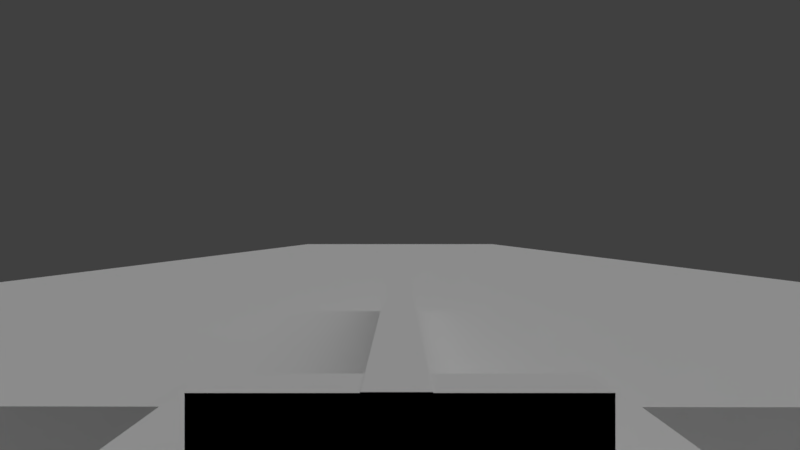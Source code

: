 # Source: robot.blend  (saved by Blender 2.79.0; exported with 4.5.12 LTS)
import bpy
from mathutils import Matrix  # noqa: F401  (used for matrix-valued properties, if any)

bpy.ops.wm.read_factory_settings(use_empty=True)
scene = bpy.context.scene
scene.name = 'Scene'

# ---- collections
col_collection_1 = bpy.data.collections.new('Collection 1'); scene.collection.children.link(col_collection_1)

# ---- materials (node trees are filled in below, after node groups)
mat_physshapes = bpy.data.materials.new('PhysShapes')
mat_physshapes.alpha_threshold = 0.0
mat_physshapes.use_transparent_shadow = False
mat_physshapes.roughness = 0.5
mat_physshapes.line_color = (0.0, 0.0, 0.0, 1.0)

# ---- material node trees

# ---- world
world_world = bpy.data.worlds.new('World'); scene.world = world_world
world_world.color = (0.05088, 0.05088, 0.05088)
world_world.use_sun_shadow = False
world_world.sun_shadow_jitter_overblur = 0.0
world_world.cycles.sampling_method = 'MANUAL'

# ---- cameras
cam_camera = bpy.data.cameras.new('Camera')
cam_camera.clip_end = 200.0
cam_camera.lens = 3.547
cam_camera.sensor_width = 32.0
cam_camera.sensor_height = 18.0
cam_camera.display_size = 20.0
cam_camera.lens_unit = 'FOV'
cam_camera.dof.focus_distance = 0.0
cam_camera.dof.aperture_fstop = 128.0
cam_camera.dof.aperture_blades = 6

# ---- lights
light_spot_001 = bpy.data.lights.new('Spot.001', 'SUN')
light_spot_001.transmission_factor = 0.0
light_spot_001.angle = 1.571
light_spot_001.energy = 0.5
light_spot_001.shadow_buffer_clip_start = 0.5
light_spot_001.shadow_soft_size = 1.0
light_spot_001.shadow_cascade_max_distance = 1000.0
light_spot = bpy.data.lights.new('Spot', 'SUN')
light_spot.transmission_factor = 0.0
light_spot.angle = 1.571
light_spot.energy = 0.5
light_spot.shadow_buffer_clip_start = 0.5
light_spot.shadow_soft_size = 1.0
light_spot.shadow_cascade_max_distance = 1000.0

# ---- meshes
me_plane = bpy.data.meshes.new('Plane')
me_plane.from_pydata([(-10.0, -10.0, 0.0), (10.0, -10.0, 0.0), (-10.0, 10.0, 0.0), (10.0, 10.0, 0.0)], [], [(0, 1, 3, 2)])
me_plane.use_remesh_preserve_volume = False
me_plane.use_remesh_preserve_attributes = False
me_plane.use_mirror_vertex_groups = False
me_plane.update()
me_cube = bpy.data.meshes.new('Cube')
me_cube.from_pydata([(0.6, 0.75, -0.25), (0.6, -0.75, -0.25), (-0.6, -0.75, -0.25), (-0.6, 0.75, -0.25), (0.6, 0.75, 0.25), (0.6, -0.75, 0.25), (-0.6, -0.75, 0.25), (-0.6, 0.75, 0.25)], [], [(0, 1, 2, 3), (4, 7, 6, 5), (0, 4, 5, 1), (1, 5, 6, 2), (2, 6, 7, 3), (4, 0, 3, 7)])
me_cube.materials.append(mat_physshapes)
me_cube.use_remesh_preserve_volume = False
me_cube.use_remesh_preserve_attributes = False
me_cube.use_mirror_vertex_groups = False
me_cube.update()
me_cube_004 = bpy.data.meshes.new('Cube.004')
me_cube_004.from_pydata([(0.351, 0.243, -0.02499), (0.351, -0.243, -0.02499), (-0.351, -0.243, -0.02499), (-0.351, 0.243, -0.02499), (0.351, 0.243, 0.25), (0.351, -0.243, 0.25), (-0.351, -0.243, 0.25), (-0.351, 0.243, 0.25)], [], [(0, 1, 2, 3), (4, 7, 6, 5), (0, 4, 5, 1), (1, 5, 6, 2), (2, 6, 7, 3), (4, 0, 3, 7)])
me_cube_004.materials.append(mat_physshapes)
me_cube_004.use_remesh_preserve_volume = False
me_cube_004.use_remesh_preserve_attributes = False
me_cube_004.use_mirror_vertex_groups = False
me_cube_004.update()
me_cube_005 = bpy.data.meshes.new('Cube.005')
me_cube_005.from_pydata([(0.705, -0.081, -0.04499), (-0.105, -0.081, -0.04499), (-0.105, 0.081, -0.04499), (0.705, 0.081, -0.04499), (0.705, -0.081, 0.03751), (-0.105, -0.081, 0.03751), (-0.105, 0.081, 0.03751), (0.705, 0.081, 0.03751)], [], [(0, 1, 2, 3), (4, 7, 6, 5), (0, 4, 5, 1), (1, 5, 6, 2), (2, 6, 7, 3), (4, 0, 3, 7)])
me_cube_005.materials.append(mat_physshapes)
me_cube_005.use_remesh_preserve_volume = False
me_cube_005.use_remesh_preserve_attributes = False
me_cube_005.use_mirror_vertex_groups = False
me_cube_005.update()
me_cube_001 = bpy.data.meshes.new('Cube.001')
me_cube_001.from_pydata([(0.55, 0.1, -0.1), (0.55, 0.1, 0.1), (0.55, -0.1, -0.1), (0.55, -0.1, 0.1), (-0.05, 0.1, -0.1), (-0.05, 0.1, 0.1), (-0.05, -0.1, -0.1), (-0.05, -0.1, 0.1)], [], [(0, 1, 3, 2), (2, 3, 7, 6), (6, 7, 5, 4), (4, 5, 1, 0), (2, 6, 4, 0), (7, 3, 1, 5)])
me_cube_001.materials.append(mat_physshapes)
me_cube_001.use_remesh_preserve_volume = False
me_cube_001.use_remesh_preserve_attributes = False
me_cube_001.use_mirror_vertex_groups = False
me_cube_001.update()
me_cube_002 = bpy.data.meshes.new('Cube.002')
me_cube_002.from_pydata([(0.55, 0.1, -0.1), (0.55, 0.1, 0.1), (0.55, -0.1, -0.1), (0.55, -0.1, 0.1), (-0.05, 0.1, -0.1), (-0.05, 0.1, 0.1), (-0.05, -0.1, -0.1), (-0.05, -0.1, 0.1)], [], [(0, 1, 3, 2), (2, 3, 7, 6), (6, 7, 5, 4), (4, 5, 1, 0), (2, 6, 4, 0), (7, 3, 1, 5)])
me_cube_002.materials.append(mat_physshapes)
me_cube_002.use_remesh_preserve_volume = False
me_cube_002.use_remesh_preserve_attributes = False
me_cube_002.use_mirror_vertex_groups = False
me_cube_002.update()
me_cube_003 = bpy.data.meshes.new('Cube.003')
me_cube_003.from_pydata([(0.25, 0.125, -0.13), (0.25, 0.125, 0.13), (0.25, -0.125, -0.13), (0.25, -0.125, 0.13), (-0.05, 0.125, -0.13), (-0.05, 0.125, 0.13), (-0.05, -0.125, -0.13), (-0.05, -0.125, 0.13), (0.55, -1.323e-07, -1.428e-07)], [], [(3, 2, 8), (2, 3, 7, 6), (6, 7, 5, 4), (4, 5, 1, 0), (2, 6, 4, 0), (7, 3, 1, 5), (0, 1, 8), (1, 3, 8), (2, 0, 8)])
me_cube_003.materials.append(mat_physshapes)
me_cube_003.use_remesh_preserve_volume = False
me_cube_003.use_remesh_preserve_attributes = False
me_cube_003.use_mirror_vertex_groups = False
me_cube_003.update()

# ---- objects
ob_spot_001 = bpy.data.objects.new('Spot.001', light_spot_001)
ob_spot = bpy.data.objects.new('Spot', light_spot)
ob_plane = bpy.data.objects.new('Plane', me_plane)
ob_chassis = bpy.data.objects.new('Chassis', me_cube)
ob_turretpan = bpy.data.objects.new('TurretPan', me_cube_004)
ob_turretelevation = bpy.data.objects.new('TurretElevation', me_cube_005)
ob_robotcamera = bpy.data.objects.new('RobotCamera', cam_camera)
ob_frontrightshoulder = bpy.data.objects.new('FrontRightShoulder', me_cube_001)
ob_frontrightelbow = bpy.data.objects.new('FrontRightElbow', me_cube_002)
ob_frontrightwrist = bpy.data.objects.new('FrontRightWrist', me_cube_003)
ob_backrightshoulder = bpy.data.objects.new('BackRightShoulder', me_cube_001)
ob_backrightelbow = bpy.data.objects.new('BackRightElbow', me_cube_002)
ob_backrightwrist = bpy.data.objects.new('BackRightWrist', me_cube_003)
ob_backleftshoulder = bpy.data.objects.new('BackLeftShoulder', me_cube_001)
ob_backleftelbow = bpy.data.objects.new('BackLeftElbow', me_cube_002)
ob_backleftwrist = bpy.data.objects.new('BackLeftWrist', me_cube_003)
ob_frontleftshoulder = bpy.data.objects.new('FrontLeftShoulder', me_cube_001)
ob_frontleftelbow = bpy.data.objects.new('FrontLeftElbow', me_cube_002)
ob_frontleftwrist = bpy.data.objects.new('FrontLeftWrist', me_cube_003)

# ---- transforms, parenting, visibility, modifiers, constraints
ob_spot_001.location = (2.217, 3.374, 5.206)
ob_spot_001.rotation_euler = (-0.5157, 0.1998, -0.3151)
ob_spot_001.lineart.crease_threshold = 0.0
ob_spot.location = (2.217, 3.374, 5.206)
ob_spot.rotation_euler = (-0.5157, 0.1998, -0.3151)
ob_spot.lineart.crease_threshold = 0.0
ob_plane.location = (0.0, 0.0, 0.0)
ob_plane.lineart.crease_threshold = 0.0
ob_chassis.location = (0.0, 0.0, 0.55)
ob_chassis.lock_rotations_4d = False
ob_chassis.empty_display_type = 'ARROWS'
ob_chassis.lineart.crease_threshold = 0.0
ob_turretpan.parent = ob_chassis
ob_turretpan.matrix_parent_inverse = Matrix(((1.0, 0.0, 0.0, 0.0), (0.0, 1.0, 0.0, 0.0), (0.0, 0.0, 1.0, -0.5), (0.0, 0.0, 0.0, 1.0)))
ob_turretpan.location = (0.0, 0.0, 0.751)
ob_turretpan.rotation_euler = (0.0, -0.0, -4.712)
ob_turretpan.lock_rotations_4d = False
ob_turretpan.empty_display_type = 'ARROWS'
ob_turretpan.lineart.crease_threshold = 0.0
ob_turretelevation.parent = ob_turretpan
ob_turretelevation.matrix_parent_inverse = Matrix(((1.192e-08, 1.0, 0.0, 0.0), (-1.0, 1.192e-08, 0.0, 0.0), (0.0, 0.0, 1.0, -0.751), (0.0, 0.0, 0.0, 1.0)))
ob_turretelevation.location = (0.0, 0.34, 0.921)
ob_turretelevation.rotation_euler = (1.571, 7.55e-08, 1.571)
ob_turretelevation.lock_rotations_4d = False
ob_turretelevation.empty_display_type = 'ARROWS'
ob_turretelevation.lineart.crease_threshold = 0.0
ob_robotcamera.parent = ob_turretelevation
ob_robotcamera.matrix_parent_inverse = Matrix(((7.55e-08, 0.0, -1.0, 0.881), (0.0, 1.0, -0.0, -0.34), (1.0, 0.0, 7.55e-08, -6.651e-08), (0.0, 0.0, 0.0, 1.0)))
ob_robotcamera.location = (-8.742e-09, 0.6, 1.0)
ob_robotcamera.rotation_euler = (0.08727, -4.355e-08, 3.99e-08)
ob_robotcamera.lineart.crease_threshold = 0.0
ob_frontrightshoulder.parent = ob_chassis
ob_frontrightshoulder.matrix_parent_inverse = Matrix(((1.0, 0.0, 0.0, -0.0), (0.0, 1.0, 0.0, -0.0), (0.0, 0.0, 1.0, -2.0), (0.0, 0.0, 0.0, 1.0)))
ob_frontrightshoulder.location = (0.6, 0.67, 2.0)
ob_frontrightshoulder.lineart.crease_threshold = 0.0
ob_frontrightelbow.parent = ob_frontrightshoulder
ob_frontrightelbow.matrix_parent_inverse = Matrix(((1.0, 0.0, 0.0, 0.4), (0.0, 1.0, 0.0, -0.7), (0.0, 0.0, 1.0, -0.5), (0.0, 0.0, 0.0, 1.0)))
ob_frontrightelbow.location = (0.1, 0.7, 0.5)
ob_frontrightelbow.rotation_euler = (0.0, 0.0, -6.283)
ob_frontrightelbow.lineart.crease_threshold = 0.0
ob_frontrightwrist.parent = ob_frontrightelbow
ob_frontrightwrist.matrix_parent_inverse = Matrix(((1.0, 0.0, 0.0, 0.8), (0.0, 1.0, 0.0, -0.7), (0.0, 0.0, 1.0, -2.0), (0.0, 0.0, 0.0, 1.0)))
ob_frontrightwrist.location = (-0.3, 0.7, 2.0)
ob_frontrightwrist.rotation_euler = (4.712, -4.712, 0.0)
ob_frontrightwrist.lineart.crease_threshold = 0.0
ob_backrightshoulder.parent = ob_chassis
ob_backrightshoulder.matrix_parent_inverse = Matrix(((1.0, 0.0, 0.0, -0.0), (0.0, 1.0, 0.0, -0.0), (0.0, 0.0, 1.0, -2.0), (0.0, 0.0, 0.0, 1.0)))
ob_backrightshoulder.location = (0.6, -0.7, 2.0)
ob_backrightshoulder.lineart.crease_threshold = 0.0
ob_backrightelbow.parent = ob_backrightshoulder
ob_backrightelbow.matrix_parent_inverse = Matrix(((1.0, 0.0, 0.0, 0.4), (0.0, 1.0, 0.0, -0.7), (0.0, 0.0, 1.0, -0.5), (0.0, 0.0, 0.0, 1.0)))
ob_backrightelbow.location = (0.1, 0.7, 0.5)
ob_backrightelbow.rotation_euler = (0.0, 0.0, -6.283)
ob_backrightelbow.lineart.crease_threshold = 0.0
ob_backrightwrist.parent = ob_backrightelbow
ob_backrightwrist.matrix_parent_inverse = Matrix(((1.0, 0.0, 0.0, 0.8), (0.0, 1.0, 0.0, -0.7), (0.0, 0.0, 1.0, -2.0), (0.0, 0.0, 0.0, 1.0)))
ob_backrightwrist.location = (-0.3, 0.7, 2.0)
ob_backrightwrist.rotation_euler = (4.712, -4.712, 0.0)
ob_backrightwrist.lineart.crease_threshold = 0.0
ob_backleftshoulder.parent = ob_chassis
ob_backleftshoulder.matrix_parent_inverse = Matrix(((1.0, 0.0, 0.0, -0.0), (0.0, 1.0, 0.0, -0.0), (0.0, 0.0, 1.0, -2.0), (0.0, 0.0, 0.0, 1.0)))
ob_backleftshoulder.location = (-0.6, -0.7, 2.0)
ob_backleftshoulder.rotation_euler = (0.0, -0.0, -3.142)
ob_backleftshoulder.lineart.crease_threshold = 0.0
ob_backleftelbow.parent = ob_backleftshoulder
ob_backleftelbow.matrix_parent_inverse = Matrix(((1.0, 0.0, 0.0, 0.4), (0.0, 1.0, 0.0, -0.7), (0.0, 0.0, 1.0, -0.5), (0.0, 0.0, 0.0, 1.0)))
ob_backleftelbow.location = (0.1, 0.7, 0.5)
ob_backleftelbow.rotation_euler = (0.0, 0.0, -6.283)
ob_backleftelbow.lineart.crease_threshold = 0.0
ob_backleftwrist.parent = ob_backleftelbow
ob_backleftwrist.matrix_parent_inverse = Matrix(((1.0, 0.0, 0.0, 0.8), (0.0, 1.0, 0.0, -0.7), (0.0, 0.0, 1.0, -2.0), (0.0, 0.0, 0.0, 1.0)))
ob_backleftwrist.location = (-0.3, 0.7, 2.0)
ob_backleftwrist.rotation_euler = (4.712, -4.712, 0.0)
ob_backleftwrist.lineart.crease_threshold = 0.0
ob_frontleftshoulder.parent = ob_chassis
ob_frontleftshoulder.matrix_parent_inverse = Matrix(((1.0, 0.0, 0.0, -0.0), (0.0, 1.0, 0.0, -0.0), (0.0, 0.0, 1.0, -2.0), (0.0, 0.0, 0.0, 1.0)))
ob_frontleftshoulder.location = (-0.6, 0.67, 2.0)
ob_frontleftshoulder.rotation_euler = (0.0, -0.0, -3.142)
ob_frontleftshoulder.lineart.crease_threshold = 0.0
ob_frontleftelbow.parent = ob_frontleftshoulder
ob_frontleftelbow.matrix_parent_inverse = Matrix(((1.0, 0.0, 0.0, 0.4), (0.0, 1.0, 0.0, -0.7), (0.0, 0.0, 1.0, -0.5), (0.0, 0.0, 0.0, 1.0)))
ob_frontleftelbow.location = (0.1, 0.7, 0.5)
ob_frontleftelbow.rotation_euler = (0.0, 0.0, -6.283)
ob_frontleftelbow.lineart.crease_threshold = 0.0
ob_frontleftwrist.parent = ob_frontleftelbow
ob_frontleftwrist.matrix_parent_inverse = Matrix(((1.0, 0.0, 0.0, 0.8), (0.0, 1.0, 0.0, -0.7), (0.0, 0.0, 1.0, -2.0), (0.0, 0.0, 0.0, 1.0)))
ob_frontleftwrist.location = (-0.3, 0.7, 2.0)
ob_frontleftwrist.rotation_euler = (-1.571, -4.712, 0.0)
ob_frontleftwrist.lineart.crease_threshold = 0.0

# ---- collection membership
col_collection_1.objects.link(ob_spot_001)
col_collection_1.objects.link(ob_spot)
col_collection_1.objects.link(ob_plane)
col_collection_1.objects.link(ob_chassis)
col_collection_1.objects.link(ob_turretpan)
col_collection_1.objects.link(ob_turretelevation)
col_collection_1.objects.link(ob_robotcamera)
col_collection_1.objects.link(ob_frontrightshoulder)
col_collection_1.objects.link(ob_frontrightelbow)
col_collection_1.objects.link(ob_frontrightwrist)
col_collection_1.objects.link(ob_backrightshoulder)
col_collection_1.objects.link(ob_backrightelbow)
col_collection_1.objects.link(ob_backrightwrist)
col_collection_1.objects.link(ob_backleftshoulder)
col_collection_1.objects.link(ob_backleftelbow)
col_collection_1.objects.link(ob_backleftwrist)
col_collection_1.objects.link(ob_frontleftshoulder)
col_collection_1.objects.link(ob_frontleftelbow)
col_collection_1.objects.link(ob_frontleftwrist)

# ---- scene / render settings (as saved in the file)
scene.camera = ob_robotcamera
scene.frame_start = 1; scene.frame_end = 250; scene.frame_set(1)
scene.render.engine = 'BLENDER_EEVEE_NEXT'
scene.render.resolution_percentage = 50
scene.render.dither_intensity = 0.0
scene.cycles.use_denoising = False
scene.cycles.samples = 128
scene.cycles.sampling_pattern = 'TABULATED_SOBOL'
scene.cycles.use_adaptive_sampling = False
scene.cycles.use_light_tree = False
scene.cycles.blur_glossy = 0.0
scene.cycles.sample_clamp_indirect = 0.0
scene.view_settings.view_transform = 'Standard'
scene.unit_settings.scale_length = 0.1
bpy.context.view_layer.update()
